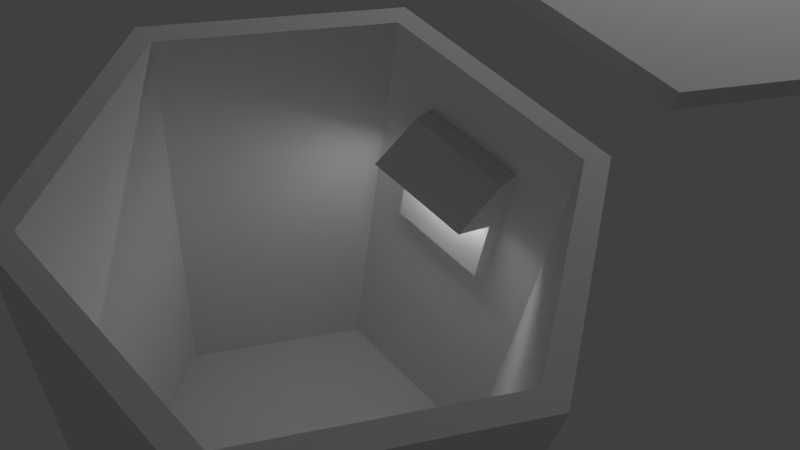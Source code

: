 # Source: model.blend  (saved by Blender 2.79.0; exported with 4.5.12 LTS)
import bpy
from mathutils import Matrix  # noqa: F401  (used for matrix-valued properties, if any)

bpy.ops.wm.read_factory_settings(use_empty=True)
scene = bpy.context.scene
scene.name = 'Scene'

# ---- collections
col_collection_1 = bpy.data.collections.new('Collection 1'); scene.collection.children.link(col_collection_1)

# ---- materials (node trees are filled in below, after node groups)
mat_material_001 = bpy.data.materials.new('Material.001')
mat_material_001.alpha_threshold = 0.0
mat_material_001.roughness = 0.5

# ---- material node trees
mat_material_001.use_nodes = True; mat_material_001.node_tree.nodes.clear()
_N = mat_material_001.node_tree.nodes; _L = mat_material_001.node_tree.links
n0 = _N.new('ShaderNodeOutputMaterial'); n0.name = 'Material Output'; n0.location = (300, 300)
n1 = _N.new('ShaderNodeEmission'); n1.name = 'Emission'; n1.location = (10, 300)
n1.inputs[0].default_value = (0.8, 0.8, 0.8, 1.0)
n1.inputs[1].default_value = 12.1
_L.new(n1.outputs[0], n0.inputs[0])
n0.is_active_output = True

# ---- world
world_world = bpy.data.worlds.new('World'); scene.world = world_world
world_world.color = (0.05088, 0.05088, 0.05088)
world_world.use_sun_shadow = False
world_world.sun_shadow_jitter_overblur = 0.0
world_world.cycles.sampling_method = 'MANUAL'

# ---- cameras
cam_camera = bpy.data.cameras.new('Camera')
cam_camera.clip_end = 100.0
cam_camera.lens = 35.0
cam_camera.sensor_width = 32.0
cam_camera.sensor_height = 18.0
cam_camera.ortho_scale = 7.314
cam_camera.dof.focus_distance = 0.0

# ---- lights
light_lamp = bpy.data.lights.new('Lamp', 'POINT')
light_lamp.transmission_factor = 0.0
light_lamp.cutoff_distance = 30.0
light_lamp.energy = 100.0
light_lamp.shadow_buffer_clip_start = 1.001
light_lamp.shadow_soft_size = 0.1
light_lamp.shadow_maximum_resolution = 0.006
light_lamp.use_absolute_resolution = True

# ---- meshes
me_cube_003 = bpy.data.meshes.new('Cube.003')
me_cube_003.from_pydata([(-0.1321, -1.222, -0.9772), (-0.1321, -1.222, 1.023), (-0.1321, 1.0, -0.9772), (-0.1321, 1.0, 1.023), (0.1321, -1.222, -1.023), (0.1321, -1.222, 0.9772), (0.1321, 1.0, -1.023), (0.1321, 1.0, 0.9772)], [], [(0, 1, 3, 2), (2, 3, 7, 6), (6, 7, 5, 4), (4, 5, 1, 0), (2, 6, 4, 0), (7, 3, 1, 5)])
me_cube_003.materials.append(mat_material_001)
me_cube_003.use_remesh_preserve_volume = False
me_cube_003.use_remesh_preserve_attributes = False
me_cube_003.use_mirror_vertex_groups = False
me_cube_003.update()
me_cylinder_002 = bpy.data.meshes.new('Cylinder.002')
me_cylinder_002.from_pydata([(-1.973e-21, 1.0, -1.611), (2.292e-21, 1.0, 1.647), (0.866, -0.5, -1.611), (0.866, -0.5, 1.647), (-0.866, -0.5, -1.611), (-0.866, -0.5, 1.647)], [], [(0, 1, 3, 2), (2, 3, 5, 4), (3, 1, 5), (4, 5, 1, 0), (0, 2, 4)])
me_cylinder_002.use_remesh_preserve_volume = False
me_cylinder_002.use_remesh_preserve_attributes = False
me_cylinder_002.use_mirror_vertex_groups = False
me_cylinder_002.update()
me_cube_002 = bpy.data.meshes.new('Cube.002')
me_cube_002.from_pydata([(-1.0, -1.0, -1.0), (-1.0, -1.0, 1.0), (-1.0, 1.0, -1.0), (-1.0, 1.0, 1.0), (1.0, -1.0, -1.0), (1.0, -1.0, 1.0), (1.0, 1.0, -1.0), (1.0, 1.0, 1.0)], [], [(0, 1, 3, 2), (2, 3, 7, 6), (6, 7, 5, 4), (4, 5, 1, 0), (2, 6, 4, 0), (7, 3, 1, 5)])
me_cube_002.use_remesh_preserve_volume = False
me_cube_002.use_remesh_preserve_attributes = False
me_cube_002.use_mirror_vertex_groups = False
me_cube_002.update()
me_circle = bpy.data.meshes.new('Circle')
me_circle.from_pydata([(0.0, 1.0, 0.0), (-0.866, 0.5, 0.0), (-0.866, -0.5, 0.0), (8.742e-08, -1.0, 0.0), (0.866, -0.5, 0.0), (0.866, 0.5, 0.0), (0.0, 1.0, 0.2), (-0.866, 0.5, 0.2), (-0.866, -0.5, 0.2), (8.742e-08, -1.0, 0.2), (0.866, -0.5, 0.2), (0.866, 0.5, 0.2)], [], [(1, 0, 5, 4, 3, 2), (7, 8, 9, 10, 11, 6), (5, 0, 6, 11), (3, 4, 10, 9), (1, 2, 8, 7), (4, 5, 11, 10), (2, 3, 9, 8), (0, 1, 7, 6)])
me_circle.use_remesh_preserve_volume = False
me_circle.use_remesh_preserve_attributes = False
me_circle.use_mirror_vertex_groups = False
me_circle.update()
me_circle_001 = bpy.data.meshes.new('Circle.001')
me_circle_001.from_pydata([(0.0, 1.0, 0.0), (-0.866, 0.5, 0.0), (-0.866, -0.5, 0.0), (8.742e-08, -1.0, 0.0), (0.866, -0.5, 0.0), (0.866, 0.5, 0.0), (0.0, 1.0, 0.2), (-0.866, 0.5, 0.2), (-0.866, -0.5, 0.2), (8.742e-08, -1.0, 0.2), (0.866, -0.5, 0.2), (0.866, 0.5, 0.2)], [], [(1, 0, 5, 4, 3, 2), (7, 8, 9, 10, 11, 6), (5, 0, 6, 11), (3, 4, 10, 9), (1, 2, 8, 7), (4, 5, 11, 10), (2, 3, 9, 8), (0, 1, 7, 6)])
me_circle_001.use_remesh_preserve_volume = False
me_circle_001.use_remesh_preserve_attributes = False
me_circle_001.use_mirror_vertex_groups = False
me_circle_001.update()
me_circle_002 = bpy.data.meshes.new('Circle.002')
me_circle_002.from_pydata([(-4.679e-08, 1.0, -2.6), (-0.866, 0.5, -2.6), (-0.866, -0.5, -2.6), (4.063e-08, -1.0, -2.6), (0.866, -0.5, -2.6), (0.866, 0.5, -2.6), (-4.679e-08, 1.0, 2.6), (-0.866, 0.5, 2.6), (-0.866, -0.5, 2.6), (4.063e-08, -1.0, 2.6), (0.866, -0.5, 2.6), (0.866, 0.5, 2.6), (-0.7794, -0.45, 2.6), (-0.7794, -0.45, -2.6), (-0.7794, 0.45, 2.6), (-0.7794, 0.45, -2.6), (0.7794, 0.45, 2.6), (0.7794, 0.45, -2.6), (0.7794, -0.45, 2.6), (0.7794, -0.45, -2.6), (-4.381e-08, 0.9, 2.6), (-4.381e-08, 0.9, -2.6), (3.487e-08, -0.9, 2.6), (3.487e-08, -0.9, -2.6)], [], [(1, 15, 13, 23, 19, 4, 3, 2), (7, 8, 12, 14, 20, 16, 11, 6), (5, 0, 6, 11), (3, 4, 10, 9), (1, 2, 8, 7), (4, 5, 11, 10), (2, 3, 9, 8), (0, 1, 7, 6), (17, 16, 20, 21), (21, 20, 14, 15), (11, 16, 18, 22, 12, 8, 9, 10), (13, 12, 22, 23), (4, 19, 17, 21, 15, 1, 0, 5), (15, 14, 12, 13), (23, 22, 18, 19), (19, 18, 16, 17)])
me_circle_002.use_remesh_preserve_volume = False
me_circle_002.use_remesh_preserve_attributes = False
me_circle_002.use_mirror_vertex_groups = False
me_circle_002.update()

# ---- objects
ob_cube_001 = bpy.data.objects.new('Cube.001', me_cube_003)
ob_cylinder = bpy.data.objects.new('Cylinder', me_cylinder_002)
ob_cube = bpy.data.objects.new('Cube', me_cube_002)
ob_circle = bpy.data.objects.new('Circle', me_circle)
ob_lamp = bpy.data.objects.new('Lamp', light_lamp)
ob_camera = bpy.data.objects.new('Camera', cam_camera)
ob_circle_001 = bpy.data.objects.new('Circle.001', me_circle_001)
ob_circle_002 = bpy.data.objects.new('Circle.002', me_circle_002)

# ---- transforms, parenting, visibility, modifiers, constraints
ob_cube_001.location = (0.8591, 0.03174, 2.588)
ob_cube_001.rotation_euler = (-5.126e-07, 2.094, -4.224e-07)
ob_cube_001.scale = (0.09244, 0.2742, 0.09244)
ob_cube_001.lineart.crease_threshold = 0.0
ob_cylinder.location = (0.8954, 0.003509, 2.674)
ob_cylinder.rotation_euler = (1.571, -1.571, 0.0)
ob_cylinder.scale = (0.1952, 0.1952, 0.1952)
ob_cylinder.lineart.crease_threshold = 0.0
ob_cube.location = (1.053, 3.436e-08, 2.435)
ob_cube.rotation_euler = (-3.142, -1.571, 0.0)
ob_cube.scale = (0.408, 0.318, 0.06)
ob_cube.lineart.crease_threshold = 0.0
ob_circle.location = (0.0, 0.0, 0.0)
ob_circle.scale = (1.428, 1.428, 0.6)
ob_circle.lineart.crease_threshold = 0.0
ob_lamp.location = (4.076, 1.005, 5.904)
ob_lamp.rotation_euler = (0.6503, 0.05522, 1.866)
ob_lamp.lock_rotations_4d = False
ob_lamp.empty_display_type = 'ARROWS'
ob_lamp.color = (0.0, 0.0, 0.0, 0.0)
ob_lamp.lineart.crease_threshold = 0.0
ob_camera.location = (-1.774, -1.829, 6.214)
ob_camera.rotation_euler = (0.675, -0.1097, -0.7793)
ob_camera.lock_rotations_4d = False
ob_camera.empty_display_type = 'ARROWS'
ob_camera.color = (0.0, 0.0, 0.0, 0.0)
ob_camera.display_type = 'WIRE'
ob_camera.lineart.crease_threshold = 0.0
ob_circle_001.location = (3.0, 0.0, 3.24)
ob_circle_001.scale = (1.428, 1.428, 0.6)
ob_circle_001.lineart.crease_threshold = 0.0
ob_circle_002.location = (6.682e-08, -2.837e-08, 1.68)
ob_circle_002.scale = (1.428, 1.428, 0.6)
ob_circle_002.lineart.crease_threshold = 0.0

# ---- collection membership
col_collection_1.objects.link(ob_cube_001)
col_collection_1.objects.link(ob_cylinder)
col_collection_1.objects.link(ob_cube)
col_collection_1.objects.link(ob_circle)
col_collection_1.objects.link(ob_lamp)
col_collection_1.objects.link(ob_camera)
col_collection_1.objects.link(ob_circle_001)
col_collection_1.objects.link(ob_circle_002)

# ---- scene / render settings (as saved in the file)
scene.camera = ob_camera
scene.frame_start = 1; scene.frame_end = 250; scene.frame_set(1)
scene.render.engine = 'CYCLES'
scene.render.resolution_percentage = 50
scene.render.dither_intensity = 0.0
scene.cycles.use_denoising = False
scene.cycles.samples = 128
scene.cycles.sampling_pattern = 'TABULATED_SOBOL'
scene.cycles.use_adaptive_sampling = False
scene.cycles.use_light_tree = False
scene.cycles.blur_glossy = 0.0
scene.cycles.sample_clamp_indirect = 0.0
scene.view_settings.view_transform = 'Standard'
bpy.context.view_layer.update()
